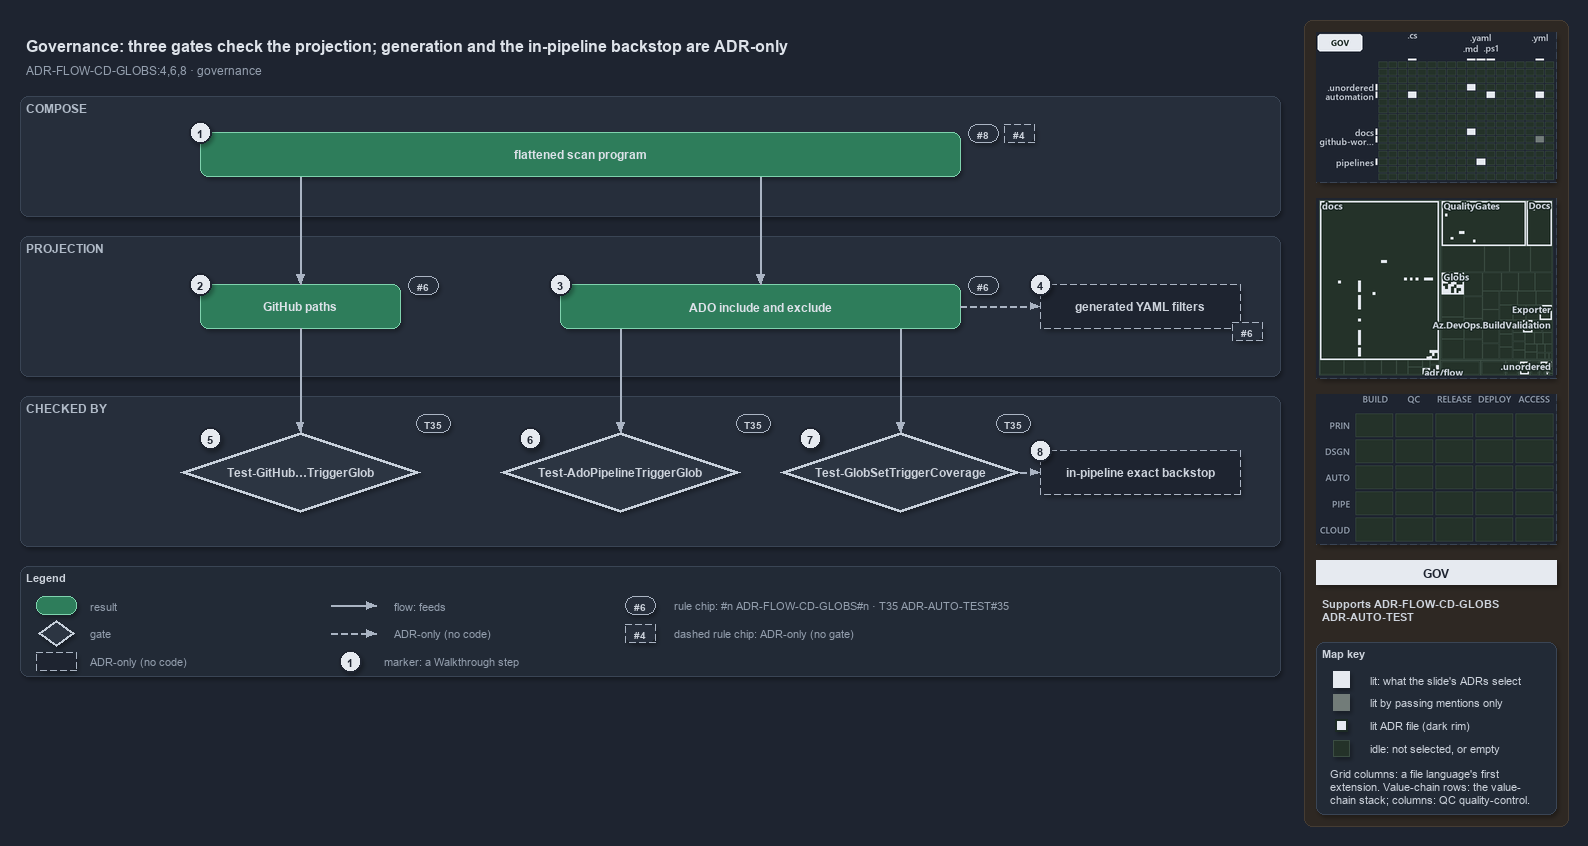

The diagram above was exported from draw.io. Its source (the exported page's mxGraphModel, read from the mxfile embedded in the PNG):
<mxGraphModel dx="1024" dy="768" grid="0" gridSize="10" guides="1" tooltips="1" connect="1" arrows="1" fold="1" page="1" pageScale="1" pageWidth="1572" pageHeight="700" background="#1E2430" math="0" shadow="1">
  <root>
    <mxCell id="0" />
    <mxCell id="1" parent="0" />
    <mxCell id="sidebar-bg" value="" style="rounded=1;arcSize=2;html=1;fillColor=#2E2823;strokeColor=#453C33;shadow=0;" vertex="1" parent="1">
      <mxGeometry x="1304" y="4" width="264" height="806" as="geometry" />
    </mxCell>
    <mxCell id="title" value="Governance: three gates check the projection; generation and the in-pipeline backstop are ADR-only" style="text;html=1;align=left;verticalAlign=middle;fontSize=16;fontStyle=1;fontColor=#DDE2E9;" vertex="1" parent="1">
      <mxGeometry x="20" y="14" width="1260" height="30" as="geometry" />
    </mxCell>
    <mxCell id="subtitle" value="ADR-FLOW-CD-GLOBS:4,6,8 &amp;#183; governance" style="text;html=1;align=left;verticalAlign=middle;fontSize=12;fontColor=#949FAE;" vertex="1" parent="1">
      <mxGeometry x="20" y="44" width="1240" height="20" as="geometry" />
    </mxCell>
    <mxCell id="band-compose" value="COMPOSE" style="rounded=1;html=1;arcSize=3;fillColor=#262E3B;strokeColor=#3A4555;verticalAlign=top;align=left;spacingLeft=8;fontStyle=1;fontSize=12;fontColor=#B0BAC7;" vertex="1" parent="1">
      <mxGeometry x="20" y="80" width="1260" height="120" as="geometry" />
    </mxCell>
    <mxCell id="band-projection" value="PROJECTION" style="rounded=1;html=1;arcSize=3;fillColor=#262E3B;strokeColor=#3A4555;verticalAlign=top;align=left;spacingLeft=8;fontStyle=1;fontSize=12;fontColor=#B0BAC7;" vertex="1" parent="1">
      <mxGeometry x="20" y="220" width="1260" height="140" as="geometry" />
    </mxCell>
    <mxCell id="band-checked" value="CHECKED BY" style="rounded=1;html=1;arcSize=3;fillColor=#262E3B;strokeColor=#3A4555;verticalAlign=top;align=left;spacingLeft=8;fontStyle=1;fontSize=12;fontColor=#B0BAC7;" vertex="1" parent="1">
      <mxGeometry x="20" y="380" width="1260" height="150" as="geometry" />
    </mxCell>
    <mxCell id="r-program" value="&lt;b&gt;flattened scan program&lt;/b&gt;" style="rounded=1;whiteSpace=wrap;html=1;arcSize=20;fillColor=#2E7D5B;strokeColor=#7FD3AE;fontColor=#DDE2E9;fontSize=12;" vertex="1" parent="1">
      <mxGeometry x="200" y="116" width="760" height="44" as="geometry" />
    </mxCell>
    <mxCell id="chip-8" value="#8" style="rounded=1;arcSize=50;whiteSpace=wrap;html=1;fillColor=#262E3B;strokeColor=#AAB4C3;fontColor=#CDD3DC;fontStyle=1;fontSize=10.5;" vertex="1" parent="1">
      <mxGeometry x="968" y="108" width="30" height="18" as="geometry" />
    </mxCell>
    <mxCell id="chip-4" value="#4" style="rounded=1;arcSize=50;whiteSpace=wrap;html=1;fillColor=#262E3B;strokeColor=#AAB4C3;fontColor=#CDD3DC;fontStyle=1;fontSize=10.5;dashed=1;" vertex="1" parent="1">
      <mxGeometry x="1004" y="108" width="30" height="18" as="geometry" />
    </mxCell>
    <mxCell id="r-github" value="&lt;b&gt;GitHub paths&lt;/b&gt;" style="rounded=1;whiteSpace=wrap;html=1;arcSize=20;fillColor=#2E7D5B;strokeColor=#7FD3AE;fontColor=#DDE2E9;fontSize=12;" vertex="1" parent="1">
      <mxGeometry x="200" y="268" width="200" height="44" as="geometry" />
    </mxCell>
    <mxCell id="r-ado" value="&lt;b&gt;ADO include and exclude&lt;/b&gt;" style="rounded=1;whiteSpace=wrap;html=1;arcSize=20;fillColor=#2E7D5B;strokeColor=#7FD3AE;fontColor=#DDE2E9;fontSize=12;" vertex="1" parent="1">
      <mxGeometry x="560" y="268" width="400" height="44" as="geometry" />
    </mxCell>
    <mxCell id="a-generated" value="&lt;b&gt;generated YAML filters&lt;/b&gt;" style="rounded=1;whiteSpace=wrap;html=1;arcSize=20;fillColor=#1E2430;strokeColor=#AAB4C3;dashed=1;fontColor=#CDD3DC;fontSize=12;" vertex="1" parent="1">
      <mxGeometry x="1040" y="268" width="200" height="44" as="geometry" />
    </mxCell>
    <mxCell id="chip-6a" value="#6" style="rounded=1;arcSize=50;whiteSpace=wrap;html=1;fillColor=#262E3B;strokeColor=#AAB4C3;fontColor=#CDD3DC;fontStyle=1;fontSize=10.5;" vertex="1" parent="1">
      <mxGeometry x="408" y="260" width="30" height="18" as="geometry" />
    </mxCell>
    <mxCell id="chip-6b" value="#6" style="rounded=1;arcSize=50;whiteSpace=wrap;html=1;fillColor=#262E3B;strokeColor=#AAB4C3;fontColor=#CDD3DC;fontStyle=1;fontSize=10.5;" vertex="1" parent="1">
      <mxGeometry x="968" y="260" width="30" height="18" as="geometry" />
    </mxCell>
    <mxCell id="chip-6c" value="#6" style="rounded=1;arcSize=50;whiteSpace=wrap;html=1;fillColor=#262E3B;strokeColor=#AAB4C3;fontColor=#CDD3DC;fontStyle=1;fontSize=10.5;dashed=1;" vertex="1" parent="1">
      <mxGeometry x="1232" y="306" width="30" height="18" as="geometry" />
    </mxCell>
    <mxCell id="p-program-gh" value="" style="text;html=1;strokeColor=none;fillColor=none;" vertex="1" parent="1">
      <mxGeometry x="300" y="160" width="1" height="1" as="geometry" />
    </mxCell>
    <mxCell id="p-program-ado" value="" style="text;html=1;strokeColor=none;fillColor=none;" vertex="1" parent="1">
      <mxGeometry x="760" y="160" width="1" height="1" as="geometry" />
    </mxCell>
    <mxCell id="e-program-github" value="" style="edgeStyle=orthogonalEdgeStyle;rounded=1;html=1;fontSize=10;fontColor=#CDD3DC;endArrow=block;strokeColor=#AAB4C3;shadow=0;" edge="1" parent="1" source="p-program-gh" target="r-github">
      <mxGeometry relative="1" as="geometry" />
    </mxCell>
    <mxCell id="e-program-ado" value="" style="edgeStyle=orthogonalEdgeStyle;rounded=1;html=1;fontSize=10;fontColor=#CDD3DC;endArrow=block;strokeColor=#AAB4C3;shadow=0;" edge="1" parent="1" source="p-program-ado" target="r-ado">
      <mxGeometry relative="1" as="geometry" />
    </mxCell>
    <mxCell id="e-ado-generated" value="" style="edgeStyle=orthogonalEdgeStyle;rounded=1;html=1;fontSize=10;fontColor=#CDD3DC;endArrow=block;strokeColor=#AAB4C3;shadow=0;dashed=1;" edge="1" parent="1" source="r-ado" target="a-generated">
      <mxGeometry relative="1" as="geometry" />
    </mxCell>
    <mxCell id="g-github" value="&lt;b&gt;Test-GitHub&amp;#8230;TriggerGlob&lt;/b&gt;" style="rhombus;whiteSpace=wrap;html=1;fillColor=#2C3542;strokeColor=#C7D0DB;strokeWidth=3;fontColor=#CDD3DC;fontSize=12;" vertex="1" parent="1">
      <mxGeometry x="180" y="416" width="240" height="80" as="geometry" />
    </mxCell>
    <mxCell id="g-ado" value="&lt;b&gt;Test-AdoPipelineTriggerGlob&lt;/b&gt;" style="rhombus;whiteSpace=wrap;html=1;fillColor=#2C3542;strokeColor=#C7D0DB;strokeWidth=3;fontColor=#CDD3DC;fontSize=12;" vertex="1" parent="1">
      <mxGeometry x="500" y="416" width="240" height="80" as="geometry" />
    </mxCell>
    <mxCell id="g-coverage" value="&lt;b&gt;Test-GlobSetTriggerCoverage&lt;/b&gt;" style="rhombus;whiteSpace=wrap;html=1;fillColor=#2C3542;strokeColor=#C7D0DB;strokeWidth=3;fontColor=#CDD3DC;fontSize=12;" vertex="1" parent="1">
      <mxGeometry x="780" y="416" width="240" height="80" as="geometry" />
    </mxCell>
    <mxCell id="a-backstop" value="&lt;b&gt;in-pipeline exact backstop&lt;/b&gt;" style="rounded=1;whiteSpace=wrap;html=1;arcSize=20;fillColor=#1E2430;strokeColor=#AAB4C3;dashed=1;fontColor=#CDD3DC;fontSize=12;" vertex="1" parent="1">
      <mxGeometry x="1040" y="434" width="200" height="44" as="geometry" />
    </mxCell>
    <mxCell id="chip-t1" value="T35" style="rounded=1;arcSize=50;whiteSpace=wrap;html=1;fillColor=#262E3B;strokeColor=#AAB4C3;fontColor=#CDD3DC;fontStyle=1;fontSize=10.5;" vertex="1" parent="1">
      <mxGeometry x="416" y="398" width="34" height="18" as="geometry" />
    </mxCell>
    <mxCell id="chip-t2" value="T35" style="rounded=1;arcSize=50;whiteSpace=wrap;html=1;fillColor=#262E3B;strokeColor=#AAB4C3;fontColor=#CDD3DC;fontStyle=1;fontSize=10.5;" vertex="1" parent="1">
      <mxGeometry x="736" y="398" width="34" height="18" as="geometry" />
    </mxCell>
    <mxCell id="chip-t3" value="T35" style="rounded=1;arcSize=50;whiteSpace=wrap;html=1;fillColor=#262E3B;strokeColor=#AAB4C3;fontColor=#CDD3DC;fontStyle=1;fontSize=10.5;" vertex="1" parent="1">
      <mxGeometry x="996" y="398" width="34" height="18" as="geometry" />
    </mxCell>
    <mxCell id="p-ado-b1" value="" style="text;html=1;strokeColor=none;fillColor=none;" vertex="1" parent="1">
      <mxGeometry x="620" y="312" width="1" height="1" as="geometry" />
    </mxCell>
    <mxCell id="p-ado-b2" value="" style="text;html=1;strokeColor=none;fillColor=none;" vertex="1" parent="1">
      <mxGeometry x="900" y="312" width="1" height="1" as="geometry" />
    </mxCell>
    <mxCell id="p-gado-top" value="" style="text;html=1;strokeColor=none;fillColor=none;" vertex="1" parent="1">
      <mxGeometry x="620" y="416" width="1" height="1" as="geometry" />
    </mxCell>
    <mxCell id="p-gcov-top" value="" style="text;html=1;strokeColor=none;fillColor=none;" vertex="1" parent="1">
      <mxGeometry x="900" y="416" width="1" height="1" as="geometry" />
    </mxCell>
    <mxCell id="e-github-gate" value="" style="edgeStyle=orthogonalEdgeStyle;rounded=1;html=1;fontSize=10;fontColor=#CDD3DC;endArrow=block;strokeColor=#AAB4C3;shadow=0;" edge="1" parent="1" source="r-github" target="g-github">
      <mxGeometry relative="1" as="geometry" />
    </mxCell>
    <mxCell id="e-ado-gate" value="" style="edgeStyle=orthogonalEdgeStyle;rounded=1;html=1;fontSize=10;fontColor=#CDD3DC;endArrow=block;strokeColor=#AAB4C3;shadow=0;" edge="1" parent="1" source="p-ado-b1" target="p-gado-top">
      <mxGeometry relative="1" as="geometry" />
    </mxCell>
    <mxCell id="e-ado-coverage" value="" style="edgeStyle=orthogonalEdgeStyle;rounded=1;html=1;fontSize=10;fontColor=#CDD3DC;endArrow=block;strokeColor=#AAB4C3;shadow=0;" edge="1" parent="1" source="p-ado-b2" target="p-gcov-top">
      <mxGeometry relative="1" as="geometry" />
    </mxCell>
    <mxCell id="e-coverage-backstop" value="" style="edgeStyle=orthogonalEdgeStyle;rounded=1;html=1;fontSize=10;fontColor=#CDD3DC;endArrow=block;strokeColor=#AAB4C3;shadow=0;dashed=1;" edge="1" parent="1" source="g-coverage" target="a-backstop">
      <mxGeometry relative="1" as="geometry" />
    </mxCell>
    <mxCell id="mark-1" value="1" style="ellipse;html=1;fillColor=#E6EAF0;strokeColor=#1E2430;strokeWidth=2;fontColor=#1E2430;fontStyle=1;fontSize=11;" vertex="1" parent="1">
      <mxGeometry x="189" y="105" width="22" height="22" as="geometry" />
    </mxCell>
    <mxCell id="mark-2" value="2" style="ellipse;html=1;fillColor=#E6EAF0;strokeColor=#1E2430;strokeWidth=2;fontColor=#1E2430;fontStyle=1;fontSize=11;" vertex="1" parent="1">
      <mxGeometry x="189" y="257" width="22" height="22" as="geometry" />
    </mxCell>
    <mxCell id="mark-3" value="3" style="ellipse;html=1;fillColor=#E6EAF0;strokeColor=#1E2430;strokeWidth=2;fontColor=#1E2430;fontStyle=1;fontSize=11;" vertex="1" parent="1">
      <mxGeometry x="549" y="257" width="22" height="22" as="geometry" />
    </mxCell>
    <mxCell id="mark-4" value="4" style="ellipse;html=1;fillColor=#E6EAF0;strokeColor=#1E2430;strokeWidth=2;fontColor=#1E2430;fontStyle=1;fontSize=11;" vertex="1" parent="1">
      <mxGeometry x="1029" y="257" width="22" height="22" as="geometry" />
    </mxCell>
    <mxCell id="mark-5" value="5" style="ellipse;html=1;fillColor=#E6EAF0;strokeColor=#1E2430;strokeWidth=2;fontColor=#1E2430;fontStyle=1;fontSize=11;" vertex="1" parent="1">
      <mxGeometry x="199" y="411" width="22" height="22" as="geometry" />
    </mxCell>
    <mxCell id="mark-6" value="6" style="ellipse;html=1;fillColor=#E6EAF0;strokeColor=#1E2430;strokeWidth=2;fontColor=#1E2430;fontStyle=1;fontSize=11;" vertex="1" parent="1">
      <mxGeometry x="519" y="411" width="22" height="22" as="geometry" />
    </mxCell>
    <mxCell id="mark-7" value="7" style="ellipse;html=1;fillColor=#E6EAF0;strokeColor=#1E2430;strokeWidth=2;fontColor=#1E2430;fontStyle=1;fontSize=11;" vertex="1" parent="1">
      <mxGeometry x="799" y="411" width="22" height="22" as="geometry" />
    </mxCell>
    <mxCell id="mark-8" value="8" style="ellipse;html=1;fillColor=#E6EAF0;strokeColor=#1E2430;strokeWidth=2;fontColor=#1E2430;fontStyle=1;fontSize=11;" vertex="1" parent="1">
      <mxGeometry x="1029" y="423" width="22" height="22" as="geometry" />
    </mxCell>
    <mxCell id="legend" value="&lt;b&gt;Legend&lt;/b&gt;" style="rounded=1;whiteSpace=wrap;html=1;arcSize=6;fillColor=#222A36;strokeColor=#3A4555;align=left;verticalAlign=top;spacing=8;fontSize=11;fontColor=#CDD3DC;" vertex="1" parent="1">
      <mxGeometry x="20" y="550" width="1260" height="110" as="geometry" />
    </mxCell>
    <mxCell id="lg-0" value="" style="rounded=1;html=1;arcSize=20;fillColor=#2E7D5B;strokeColor=#7FD3AE;" vertex="1" parent="1">
      <mxGeometry x="36" y="580" width="40" height="18" as="geometry" />
    </mxCell>
    <mxCell id="lg-0-t" value="result" style="text;html=1;align=left;verticalAlign=middle;fontSize=11;fontColor=#949FAE;" vertex="1" parent="1">
      <mxGeometry x="84" y="579" width="270" height="20" as="geometry" />
    </mxCell>
    <mxCell id="lg-1" value="" style="rhombus;html=1;fillColor=#2C3542;strokeColor=#C7D0DB;strokeWidth=2;fontColor=#CDD3DC;" vertex="1" parent="1">
      <mxGeometry x="38" y="604" width="36" height="26" as="geometry" />
    </mxCell>
    <mxCell id="lg-1-t" value="gate" style="text;html=1;align=left;verticalAlign=middle;fontSize=11;fontColor=#949FAE;" vertex="1" parent="1">
      <mxGeometry x="84" y="607" width="270" height="20" as="geometry" />
    </mxCell>
    <mxCell id="lg-2" value="" style="rounded=1;html=1;arcSize=20;fillColor=#1E2430;strokeColor=#AAB4C3;dashed=1;" vertex="1" parent="1">
      <mxGeometry x="36" y="636" width="40" height="18" as="geometry" />
    </mxCell>
    <mxCell id="lg-2-t" value="ADR-only (no code)" style="text;html=1;align=left;verticalAlign=middle;fontSize=11;fontColor=#949FAE;" vertex="1" parent="1">
      <mxGeometry x="84" y="635" width="270" height="20" as="geometry" />
    </mxCell>
    <mxCell id="lg-3-a" value="" style="text;html=1;strokeColor=none;fillColor=none;" vertex="1" parent="1">
      <mxGeometry x="330" y="589" width="1" height="1" as="geometry" />
    </mxCell>
    <mxCell id="lg-3-b" value="" style="text;html=1;strokeColor=none;fillColor=none;" vertex="1" parent="1">
      <mxGeometry x="376" y="589" width="1" height="1" as="geometry" />
    </mxCell>
    <mxCell id="lg-3" value="" style="edgeStyle=orthogonalEdgeStyle;rounded=1;html=1;fontSize=10;fontColor=#CDD3DC;endArrow=block;strokeColor=#AAB4C3;shadow=0;" edge="1" parent="1" source="lg-3-a" target="lg-3-b">
      <mxGeometry relative="1" as="geometry" />
    </mxCell>
    <mxCell id="lg-3-t" value="flow: feeds" style="text;html=1;align=left;verticalAlign=middle;fontSize=11;fontColor=#949FAE;" vertex="1" parent="1">
      <mxGeometry x="388" y="579" width="260" height="20" as="geometry" />
    </mxCell>
    <mxCell id="lg-4-a" value="" style="text;html=1;strokeColor=none;fillColor=none;" vertex="1" parent="1">
      <mxGeometry x="330" y="617" width="1" height="1" as="geometry" />
    </mxCell>
    <mxCell id="lg-4-b" value="" style="text;html=1;strokeColor=none;fillColor=none;" vertex="1" parent="1">
      <mxGeometry x="376" y="617" width="1" height="1" as="geometry" />
    </mxCell>
    <mxCell id="lg-4" value="" style="edgeStyle=orthogonalEdgeStyle;rounded=1;html=1;fontSize=10;fontColor=#CDD3DC;endArrow=block;strokeColor=#AAB4C3;shadow=0;dashed=1;" edge="1" parent="1" source="lg-4-a" target="lg-4-b">
      <mxGeometry relative="1" as="geometry" />
    </mxCell>
    <mxCell id="lg-4-t" value="ADR-only (no code)" style="text;html=1;align=left;verticalAlign=middle;fontSize=11;fontColor=#949FAE;" vertex="1" parent="1">
      <mxGeometry x="388" y="607" width="260" height="20" as="geometry" />
    </mxCell>
    <mxCell id="lg-5" value="1" style="ellipse;html=1;fillColor=#E6EAF0;strokeColor=#1E2430;strokeWidth=2;fontColor=#1E2430;fontStyle=1;fontSize=11;" vertex="1" parent="1">
      <mxGeometry x="339" y="634" width="22" height="22" as="geometry" />
    </mxCell>
    <mxCell id="lg-5-t" value="marker: a Walkthrough step" style="text;html=1;align=left;verticalAlign=middle;fontSize=11;fontColor=#949FAE;" vertex="1" parent="1">
      <mxGeometry x="378" y="635" width="270" height="20" as="geometry" />
    </mxCell>
    <mxCell id="lg-6" value="#6" style="rounded=1;arcSize=50;whiteSpace=wrap;html=1;fillColor=#262E3B;strokeColor=#AAB4C3;fontColor=#CDD3DC;fontStyle=1;fontSize=10.5;" vertex="1" parent="1">
      <mxGeometry x="625" y="580" width="30" height="18" as="geometry" />
    </mxCell>
    <mxCell id="lg-6-t" value="rule chip: #n ADR-FLOW-CD-GLOBS#n &amp;#183; T35 ADR-AUTO-TEST#35" style="text;html=1;align=left;verticalAlign=middle;fontSize=11;fontColor=#949FAE;" vertex="1" parent="1">
      <mxGeometry x="668" y="579" width="270" height="20" as="geometry" />
    </mxCell>
    <mxCell id="lg-7" value="#4" style="rounded=1;arcSize=50;whiteSpace=wrap;html=1;fillColor=#262E3B;strokeColor=#AAB4C3;fontColor=#CDD3DC;fontStyle=1;fontSize=10.5;dashed=1;" vertex="1" parent="1">
      <mxGeometry x="625" y="608" width="30" height="18" as="geometry" />
    </mxCell>
    <mxCell id="lg-7-t" value="dashed rule chip: ADR-only (no gate)" style="text;html=1;align=left;verticalAlign=middle;fontSize=11;fontColor=#949FAE;" vertex="1" parent="1">
      <mxGeometry x="668" y="607" width="270" height="20" as="geometry" />
    </mxCell>
    <mxCell id="minimap-grid" value="" style="shape=image;imageAspect=0;rounded=1;arcSize=4;whiteSpace=wrap;html=1;fillColor=#262E3B;strokeColor=#3A4555;dashed=1;fontColor=#949FAE;fontSize=11;image=data:image/png,(base64 omitted: 13936 chars);" vertex="1" parent="1">
      <mxGeometry x="1316" y="16" width="240" height="150" as="geometry" />
    </mxCell>
    <mxCell id="minimap-tree" value="" style="shape=image;imageAspect=0;rounded=1;arcSize=4;whiteSpace=wrap;html=1;fillColor=#262E3B;strokeColor=#3A4555;dashed=1;fontColor=#949FAE;fontSize=11;image=data:image/png,(base64 omitted: 25940 chars);" vertex="1" parent="1">
      <mxGeometry x="1316" y="182" width="240" height="180" as="geometry" />
    </mxCell>
    <mxCell id="minimap-chain" value="" style="shape=image;imageAspect=0;rounded=1;arcSize=4;whiteSpace=wrap;html=1;fillColor=#262E3B;strokeColor=#3A4555;dashed=1;fontColor=#949FAE;fontSize=11;image=data:image/png,(base64 omitted: 11912 chars);" vertex="1" parent="1">
      <mxGeometry x="1316" y="378" width="240" height="150" as="geometry" />
    </mxCell>
    <mxCell id="lens-badge" value="GOV" style="rounded=0;whiteSpace=wrap;html=1;align=center;verticalAlign=middle;fontSize=12;fontStyle=1;fontColor=#1E2430;fillColor=#E6EAF0;strokeColor=none;" vertex="1" parent="1">
      <mxGeometry x="1316" y="544" width="240" height="24" as="geometry" />
    </mxCell>
    <mxCell id="supports" value="&lt;b&gt;Supports&lt;/b&gt; ADR-FLOW-CD-GLOBS&lt;br&gt;ADR-AUTO-TEST" style="text;html=1;whiteSpace=wrap;align=left;verticalAlign=top;fontSize=11;fontColor=#CDD3DC;" vertex="1" parent="1">
      <mxGeometry x="1316" y="576" width="240" height="38" as="geometry" />
    </mxCell>
    <mxCell id="mapkey" value="&lt;b&gt;Map key&lt;/b&gt;" style="rounded=1;arcSize=6;whiteSpace=wrap;html=1;align=left;verticalAlign=top;fontSize=11;fontColor=#CDD3DC;fillColor=#222A36;strokeColor=#3A4555;spacingLeft=8;spacingTop=2;" vertex="1" parent="1">
      <mxGeometry x="1316" y="626" width="240" height="172" as="geometry" />
    </mxCell>
    <mxCell id="mapkey-lit" value="" style="rounded=0;html=1;fillColor=#E6EAF0;strokeColor=#E6EAF0;" vertex="1" parent="1">
      <mxGeometry x="1333.0" y="655.0" width="16" height="16" as="geometry" />
    </mxCell>
    <mxCell id="mapkey-lit-text" value="lit: what the slide's ADRs select" style="text;html=1;align=left;verticalAlign=middle;fontSize=11;fontColor=#CDD3DC;" vertex="1" parent="1">
      <mxGeometry x="1364" y="653" width="184" height="20" as="geometry" />
    </mxCell>
    <mxCell id="mapkey-touched" value="" style="rounded=0;html=1;fillColor=#727C79;strokeColor=#727C79;" vertex="1" parent="1">
      <mxGeometry x="1333.0" y="678.0" width="16" height="16" as="geometry" />
    </mxCell>
    <mxCell id="mapkey-touched-text" value="lit by passing mentions only" style="text;html=1;align=left;verticalAlign=middle;fontSize=11;fontColor=#CDD3DC;" vertex="1" parent="1">
      <mxGeometry x="1364" y="676" width="184" height="20" as="geometry" />
    </mxCell>
    <mxCell id="mapkey-adr" value="" style="rounded=0;html=1;fillColor=#E6EAF0;strokeColor=#1C2A24;strokeWidth=2;" vertex="1" parent="1">
      <mxGeometry x="1335.0" y="703.0" width="12" height="12" as="geometry" />
    </mxCell>
    <mxCell id="mapkey-adr-text" value="lit ADR file (dark rim)" style="text;html=1;align=left;verticalAlign=middle;fontSize=11;fontColor=#CDD3DC;" vertex="1" parent="1">
      <mxGeometry x="1364" y="699" width="184" height="20" as="geometry" />
    </mxCell>
    <mxCell id="mapkey-idle" value="" style="rounded=0;html=1;fillColor=#243229;strokeColor=#3B4D43;" vertex="1" parent="1">
      <mxGeometry x="1333.0" y="724.0" width="16" height="16" as="geometry" />
    </mxCell>
    <mxCell id="mapkey-idle-text" value="idle: not selected, or empty" style="text;html=1;align=left;verticalAlign=middle;fontSize=11;fontColor=#CDD3DC;" vertex="1" parent="1">
      <mxGeometry x="1364" y="722" width="184" height="20" as="geometry" />
    </mxCell>
    <mxCell id="mapkey-codes" value="Grid columns: a file language's first&lt;br&gt;extension. Value-chain rows: the value-&lt;br&gt;chain stack; columns: QC quality-control." style="text;html=1;align=left;verticalAlign=top;whiteSpace=wrap;fontSize=11;fontColor=#CDD3DC;" vertex="1" parent="1">
      <mxGeometry x="1324" y="746" width="224" height="46" as="geometry" />
    </mxCell>
  </root>
</mxGraphModel>